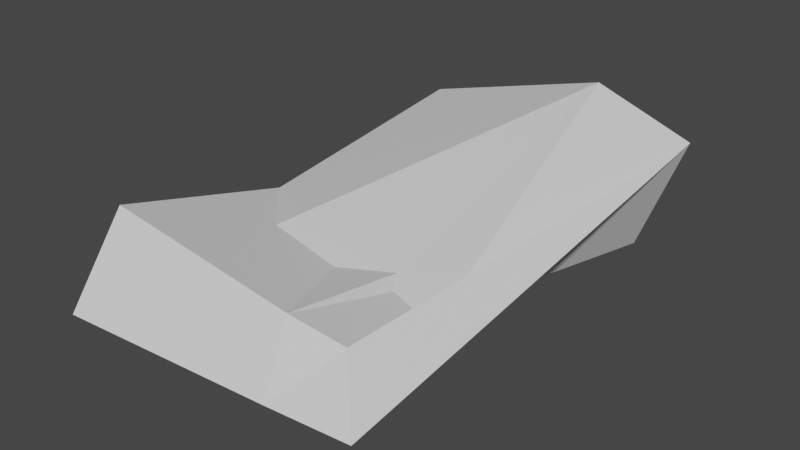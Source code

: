 # Source: junkuntitled.blend  (saved by Blender 3.4.6; exported with 4.5.12 LTS)
import bpy
from mathutils import Matrix  # noqa: F401  (used for matrix-valued properties, if any)

bpy.ops.wm.read_factory_settings(use_empty=True)
scene = bpy.context.scene
scene.name = 'Scene'

# ---- collections
col_collection = bpy.data.collections.new('Collection'); scene.collection.children.link(col_collection)

# ---- materials (node trees are filled in below, after node groups)
mat_material = bpy.data.materials.new('Material')
mat_material.alpha_threshold = 0.0
mat_material.use_transparent_shadow = False
mat_material.roughness = 0.5
mat_material.line_color = (0.0, 0.0, 0.0, 1.0)

# ---- material node trees
mat_material.use_nodes = True; mat_material.node_tree.nodes.clear()
_N = mat_material.node_tree.nodes; _L = mat_material.node_tree.links
n0 = _N.new('ShaderNodeOutputMaterial'); n0.name = 'Material Output'; n0.location = (300, 300)
n1 = _N.new('ShaderNodeBsdfPrincipled'); n1.name = 'Principled BSDF'; n1.location = (10, 300)
n1.distribution = 'GGX'
n1.subsurface_method = 'RANDOM_WALK_SKIN'
n1.inputs[3].default_value = 1.45
n1.inputs[27].default_value = (0.0, 0.0, 0.0, 1.0)
n1.inputs[28].default_value = 1.0
_L.new(n1.outputs[0], n0.inputs[0])
n0.is_active_output = True

# ---- world
world_world = bpy.data.worlds.new('World'); scene.world = world_world
world_world.use_nodes = True; world_world.node_tree.nodes.clear()
_N = world_world.node_tree.nodes; _L = world_world.node_tree.links
n0 = _N.new('ShaderNodeOutputWorld'); n0.name = 'World Output'; n0.location = (300, 300)
n1 = _N.new('ShaderNodeBackground'); n1.name = 'Background'; n1.location = (10, 300)
n1.inputs[0].default_value = (0.05088, 0.05088, 0.05088, 1.0)
_L.new(n1.outputs[0], n0.inputs[0])
n0.is_active_output = True
world_world.color = (0.05088, 0.05088, 0.05088)
world_world.use_sun_shadow = False
world_world.sun_shadow_jitter_overblur = 0.0

# ---- meshes
me_cube = bpy.data.meshes.new('Cube')
me_cube.from_pydata([(0.9204, 0.9914, 1.599), (1.0, 1.0, -1.0), (1.08, -1.08, -0.6763), (1.0, -0.9238, 0.5131), (-1.059, 1.021, 0.437), (-1.073, 0.9729, -1.549), (-0.9327, -1.153, -0.5936), (-0.9347, -0.9007, 1.006), (1.925, 0.9923, 0.8415), (1.503, 0.9609, -1.602), (1.877, -1.06, -0.6388), (1.537, -0.9067, 0.3367)], [], [(0, 4, 6, 2), (3, 2, 6, 7), (7, 6, 4, 5), (5, 1, 3, 7), (0, 2, 10, 8), (5, 4, 0, 1), (9, 8, 10, 11), (2, 3, 11, 10), (1, 0, 8, 9), (3, 1, 9, 11)])
_uv = me_cube.uv_layers.new(name='UVMap')
_uv.uv.foreach_set('vector', [0.625, 0.5, 0.875, 0.5, 0.875, 0.75, 0.625, 0.75, 0.375, 0.75, 0.625, 0.75, 0.625, 1.0, 0.375, 1.0, 0.375, 0.0, 0.625, 0.0, 0.625, 0.25, 0.375, 0.25, 0.125, 0.5, 0.375, 0.5, 0.375, 0.75, 0.125, 0.75, 0.625, 0.5, 0.625, 0.75, 0.625, 0.75, 0.625, 0.5, 0.375, 0.25, 0.625, 0.25, 0.625, 0.5, 0.375, 0.5, 0.375, 0.5, 0.625, 0.5, 0.625, 0.75, 0.375, 0.75, 0.625, 0.75, 0.375, 0.75, 0.375, 0.75, 0.625, 0.75, 0.375, 0.5, 0.625, 0.5, 0.625, 0.5, 0.375, 0.5, 0.375, 0.75, 0.375, 0.5, 0.375, 0.5, 0.375, 0.75])
me_cube.materials.append(mat_material)
me_cube.use_mirror_vertex_groups = False
me_cube.update()

# ---- objects
ob_cube = bpy.data.objects.new('Cube', me_cube)

# ---- transforms, parenting, visibility, modifiers, constraints
ob_cube.location = (0.0, 0.0, 0.0)
ob_cube.scale = (1.233, 2.793, 0.5864)
ob_cube.lock_rotations_4d = False
ob_cube.empty_display_type = 'ARROWS'
ob_cube.lineart.crease_threshold = 0.0

# ---- collection membership
col_collection.objects.link(ob_cube)

# ---- scene / render settings (as saved in the file)
scene.frame_start = 1; scene.frame_end = 250; scene.frame_set(1)
scene.render.engine = 'BLENDER_EEVEE_NEXT'
scene.cycles.sampling_pattern = 'TABULATED_SOBOL'
scene.cycles.use_light_tree = False
scene.view_settings.view_transform = 'Filmic'
bpy.context.view_layer.update()

# ---- added for rendering (the .blend has no active camera and no usable light): camera, sun
cam_auto = bpy.data.cameras.new('AutoCamera')
cam_auto.lens = 50.0
cam_auto.sensor_width = 36.0
cam_auto.clip_end = 1000.0
ob_auto_camera = bpy.data.objects.new('AutoCamera', cam_auto)
scene.collection.objects.link(ob_auto_camera)
ob_auto_camera.location = (7.3282, -8.34724, 5.4413)
ob_auto_camera.rotation_euler = (1.09748, -7.21219e-08, 0.694738)
scene.camera = ob_auto_camera
light_auto_sun = bpy.data.lights.new('AutoSun', 'SUN')
light_auto_sun.energy = 3.0
light_auto_sun.angle = 0.0523599
ob_auto_sun = bpy.data.objects.new('AutoSun', light_auto_sun)
scene.collection.objects.link(ob_auto_sun)
ob_auto_sun.rotation_euler = (0.872665, 0.174533, 0.523599)
bpy.context.view_layer.update()
